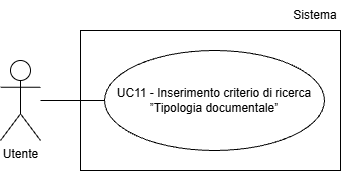

The diagram above was exported from draw.io. Its source (the exported page's mxGraphModel, read from the mxfile embedded in the PNG):
<mxGraphModel dx="1042" dy="561" grid="1" gridSize="10" guides="1" tooltips="1" connect="1" arrows="1" fold="1" page="1" pageScale="1" pageWidth="827" pageHeight="1169" math="0" shadow="0">
  <root>
    <mxCell id="0" />
    <mxCell id="1" parent="0" />
    <mxCell id="zH3x6fniQkTwSb0V6FrW-1" parent="1" style="shape=umlActor;verticalLabelPosition=bottom;verticalAlign=top;html=1;outlineConnect=0;" value="Utente" vertex="1">
      <mxGeometry height="80" width="40" x="240" y="210" as="geometry" />
    </mxCell>
    <mxCell id="zH3x6fniQkTwSb0V6FrW-3" parent="1" style="ellipse;whiteSpace=wrap;html=1;align=center;" value="UC11 - Inserimento criterio di ricerca ”Tipologia documentale”" vertex="1">
      <mxGeometry height="100" width="220" x="344" y="200" as="geometry" />
    </mxCell>
    <mxCell id="zH3x6fniQkTwSb0V6FrW-4" edge="1" parent="1" style="endArrow=none;html=1;rounded=0;entryX=0;entryY=0.5;entryDx=0;entryDy=0;" target="zH3x6fniQkTwSb0V6FrW-3">
      <mxGeometry height="50" relative="1" width="50" as="geometry">
        <mxPoint x="280" y="250" as="sourcePoint" />
      </mxGeometry>
    </mxCell>
    <mxCell id="5Up1UMWj7oYmdJ4jwxcz-1" parent="1" style="rounded=0;whiteSpace=wrap;html=1;fillColor=none;" value="" vertex="1">
      <mxGeometry height="140" width="260" x="320" y="180" as="geometry" />
    </mxCell>
    <mxCell id="5Up1UMWj7oYmdJ4jwxcz-2" parent="1" style="text;html=1;whiteSpace=wrap;strokeColor=none;fillColor=none;align=center;verticalAlign=middle;rounded=0;" value="Sistema" vertex="1">
      <mxGeometry height="30" width="50" x="530" y="150" as="geometry" />
    </mxCell>
  </root>
</mxGraphModel>